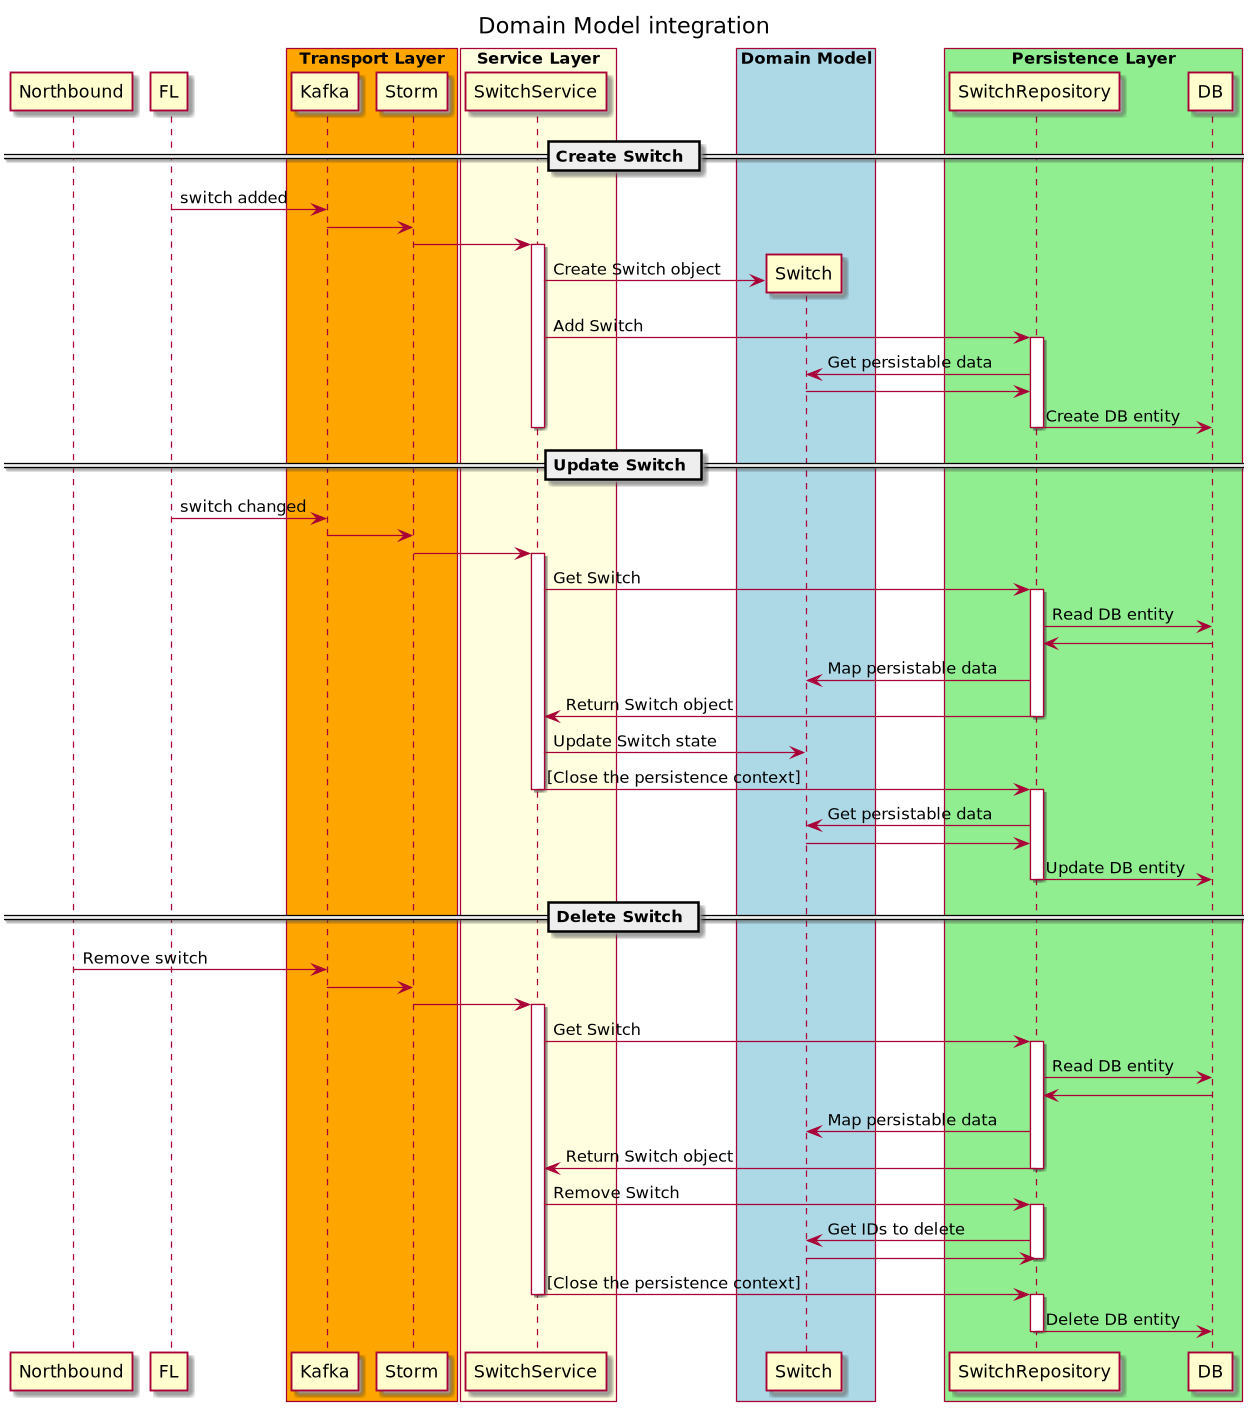

The diagram above was rendered by PlantUML. Its source (embedded in the PNG):
@startuml

title Domain Model integration

participant Northbound
participant FL

box "Transport Layer" #Orange
	participant Kafka
	participant Storm
end box

box "Service Layer" #LightYellow
	participant SwitchService
end box

box "Domain Model" #LightBlue
	participant Switch
end box

box "Persistence Layer" #LightGreen
	participant SwitchRepository
	participant DB
end box

== Create Switch ==

FL -> Kafka : switch added
Kafka -> Storm
Storm -> SwitchService
activate SwitchService
create Switch
SwitchService -> Switch : Create Switch object
SwitchService -> SwitchRepository : Add Switch
activate SwitchRepository
Switch <- SwitchRepository : Get persistable data
Switch -> SwitchRepository
SwitchRepository -> DB : Create DB entity
deactivate SwitchRepository
deactivate SwitchService

== Update Switch ==

FL -> Kafka : switch changed
Kafka -> Storm
Storm -> SwitchService
activate SwitchService
SwitchService -> SwitchRepository : Get Switch
activate SwitchRepository
SwitchRepository -> DB : Read DB entity
SwitchRepository <- DB
Switch <- SwitchRepository : Map persistable data
SwitchService <- SwitchRepository : Return Switch object
deactivate SwitchRepository
SwitchService -> Switch : Update Switch state
SwitchService -> SwitchRepository : [Close the persistence context]
deactivate SwitchService
activate SwitchRepository
Switch <- SwitchRepository : Get persistable data
Switch -> SwitchRepository
SwitchRepository -> DB : Update DB entity
deactivate SwitchRepository

== Delete Switch ==

Northbound -> Kafka : Remove switch
Kafka -> Storm
Storm -> SwitchService
activate SwitchService
SwitchService -> SwitchRepository : Get Switch
activate SwitchRepository
SwitchRepository -> DB : Read DB entity
SwitchRepository <- DB
Switch <- SwitchRepository : Map persistable data
SwitchService <- SwitchRepository : Return Switch object
deactivate SwitchRepository
SwitchService -> SwitchRepository : Remove Switch
activate SwitchRepository
Switch <- SwitchRepository : Get IDs to delete
Switch -> SwitchRepository
deactivate SwitchRepository
SwitchService -> SwitchRepository : [Close the persistence context]
deactivate SwitchService
activate SwitchRepository
SwitchRepository -> DB : Delete DB entity
deactivate SwitchRepository


@enduml